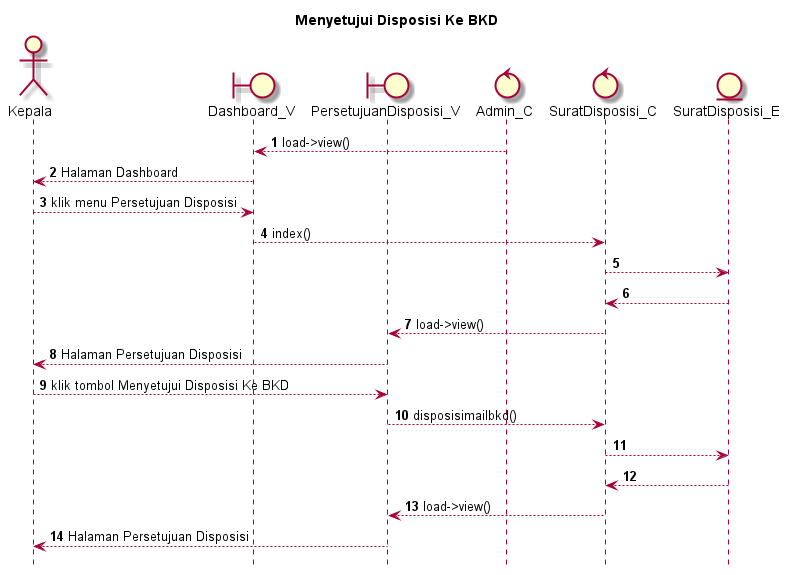

The diagram above was rendered by PlantUML. Its source (embedded in the PNG):
@startuml

autonumber
hide footbox
title Menyetujui Disposisi Ke BKD

Actor Kepala
boundary Dashboard_V
boundary PersetujuanDisposisi_V
control Admin_C
control SuratDisposisi_C
Entity SuratDisposisi_E

Admin_C --> Dashboard_V: load->view()
Dashboard_V --> Kepala: Halaman Dashboard
Kepala --> Dashboard_V: klik menu Persetujuan Disposisi
Dashboard_V --> SuratDisposisi_C: index()
SuratDisposisi_C --> SuratDisposisi_E:
    
    SuratDisposisi_E --> SuratDisposisi_C:
    SuratDisposisi_C --> PersetujuanDisposisi_V: load->view()
    PersetujuanDisposisi_V --> Kepala: Halaman Persetujuan Disposisi

Kepala --> PersetujuanDisposisi_V: klik tombol Menyetujui Disposisi Ke BKD
PersetujuanDisposisi_V --> SuratDisposisi_C: disposisimailbkd()
SuratDisposisi_C --> SuratDisposisi_E:
   
    SuratDisposisi_E --> SuratDisposisi_C:
    SuratDisposisi_C --> PersetujuanDisposisi_V: load->view()
    PersetujuanDisposisi_V --> Kepala: Halaman Persetujuan Disposisi

@enduml